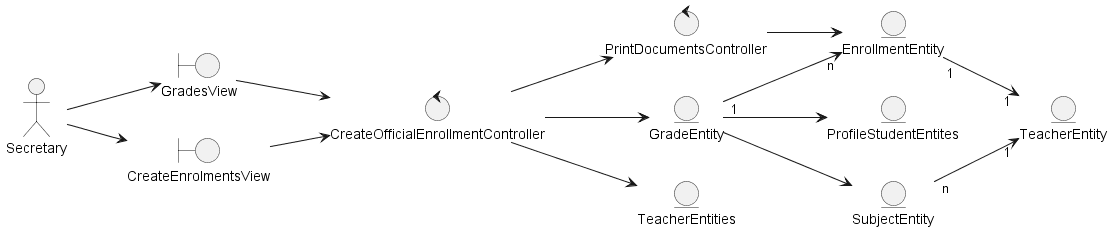

The diagram above was rendered by PlantUML. Its source (embedded in the PNG):
@startuml
left to right direction

actor Secretary

boundary GradesView
boundary CreateEnrolmentsView

control CreateOfficialEnrollmentController
control PrintDocumentsController

entity EnrollmentEntity
entity ProfileStudentEntites
entity TeacherEntity
entity GradeEntity
entity SubjectEntity
entity TeacherEntities


'--- Actor relations ---
Secretary --> GradesView
Secretary --> CreateEnrolmentsView


'--- Views relations ---
GradesView --> CreateOfficialEnrollmentController
CreateEnrolmentsView --> CreateOfficialEnrollmentController


'--- Controllers relations ---
CreateOfficialEnrollmentController --> GradeEntity
CreateOfficialEnrollmentController --> TeacherEntities
CreateOfficialEnrollmentController --> PrintDocumentsController

PrintDocumentsController --> EnrollmentEntity


'--- Entities relations ---
GradeEntity --> SubjectEntity
GradeEntity "1" --> "n" EnrollmentEntity
GradeEntity --> ProfileStudentEntites

EnrollmentEntity "1" --> "1" TeacherEntity
SubjectEntity "n" --> "1" TeacherEntity
@enduml